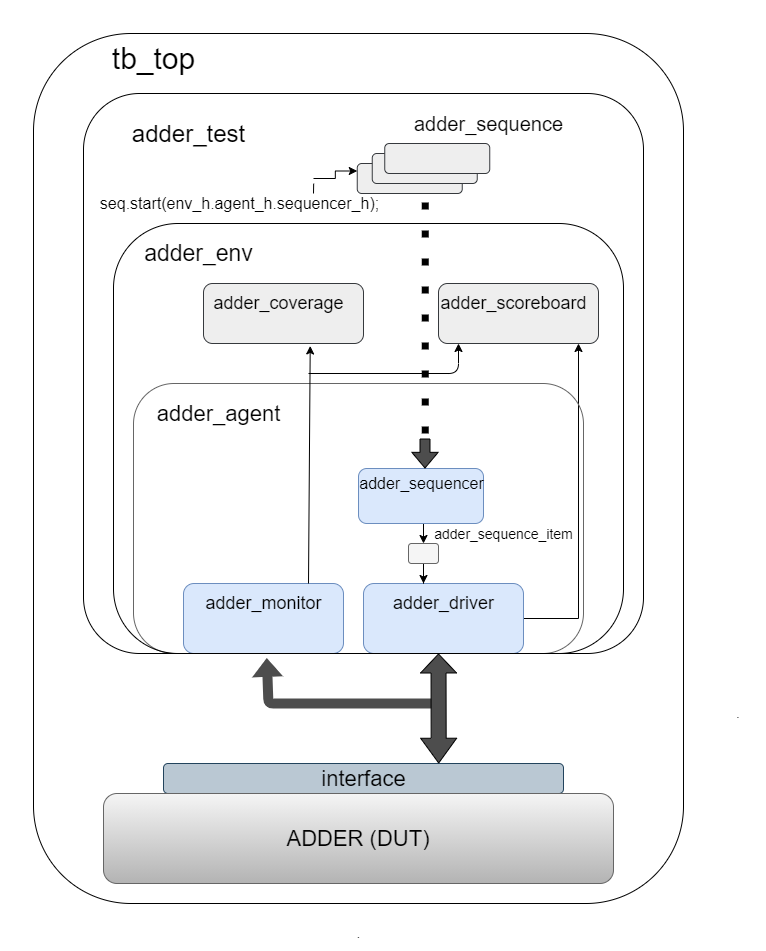

The diagram above was exported from draw.io. Its source (the exported page's mxGraphModel, read from the mxfile embedded in the PNG):
<mxGraphModel dx="2270" dy="823" grid="1" gridSize="10" guides="1" tooltips="1" connect="1" arrows="1" fold="1" page="1" pageScale="1" pageWidth="850" pageHeight="1100" math="0" shadow="0">
  <root>
    <mxCell id="0" />
    <mxCell id="1" parent="0" />
    <mxCell id="_zTxgqVAv7bLmXHR3wC0-12" style="edgeStyle=orthogonalEdgeStyle;rounded=0;orthogonalLoop=1;jettySize=auto;html=1;exitX=0.5;exitY=1;exitDx=0;exitDy=0;entryX=0.5;entryY=0;entryDx=0;entryDy=0;" parent="1" source="_zTxgqVAv7bLmXHR3wC0-1" target="_zTxgqVAv7bLmXHR3wC0-11" edge="1">
      <mxGeometry relative="1" as="geometry" />
    </mxCell>
    <mxCell id="_zTxgqVAv7bLmXHR3wC0-1" value="" style="rounded=1;whiteSpace=wrap;html=1;fillColor=#dae8fc;strokeColor=#6c8ebf;" parent="1" vertex="1">
      <mxGeometry x="310" y="445" width="125" height="55" as="geometry" />
    </mxCell>
    <mxCell id="_zTxgqVAv7bLmXHR3wC0-5" value="&lt;font style=&quot;font-size: 16px&quot;&gt;adder_sequencer&lt;/font&gt;" style="text;html=1;align=center;verticalAlign=middle;resizable=0;points=[];autosize=1;" parent="1" vertex="1">
      <mxGeometry x="303" y="450" width="140" height="20" as="geometry" />
    </mxCell>
    <mxCell id="_zTxgqVAv7bLmXHR3wC0-17" style="edgeStyle=orthogonalEdgeStyle;rounded=0;orthogonalLoop=1;jettySize=auto;html=1;entryX=0.875;entryY=1;entryDx=0;entryDy=0;entryPerimeter=0;" parent="1" source="_zTxgqVAv7bLmXHR3wC0-6" target="_zTxgqVAv7bLmXHR3wC0-25" edge="1">
      <mxGeometry relative="1" as="geometry">
        <mxPoint x="530" y="330" as="targetPoint" />
        <Array as="points">
          <mxPoint x="530" y="595" />
        </Array>
      </mxGeometry>
    </mxCell>
    <mxCell id="_zTxgqVAv7bLmXHR3wC0-6" value="" style="rounded=1;whiteSpace=wrap;html=1;fillColor=#dae8fc;strokeColor=#6c8ebf;" parent="1" vertex="1">
      <mxGeometry x="315" y="560" width="160" height="70" as="geometry" />
    </mxCell>
    <mxCell id="_zTxgqVAv7bLmXHR3wC0-7" value="&lt;font style=&quot;font-size: 18px&quot;&gt;adder_driver&lt;/font&gt;" style="text;html=1;align=center;verticalAlign=middle;resizable=0;points=[];autosize=1;" parent="1" vertex="1">
      <mxGeometry x="335" y="570" width="120" height="20" as="geometry" />
    </mxCell>
    <mxCell id="_zTxgqVAv7bLmXHR3wC0-8" value="" style="rounded=1;whiteSpace=wrap;html=1;fillColor=#dae8fc;strokeColor=#6c8ebf;" parent="1" vertex="1">
      <mxGeometry x="135" y="560" width="160" height="70" as="geometry" />
    </mxCell>
    <mxCell id="_zTxgqVAv7bLmXHR3wC0-9" value="&lt;font style=&quot;font-size: 18px&quot;&gt;adder_monitor&lt;/font&gt;" style="text;html=1;align=center;verticalAlign=middle;resizable=0;points=[];autosize=1;" parent="1" vertex="1">
      <mxGeometry x="150" y="570" width="130" height="20" as="geometry" />
    </mxCell>
    <mxCell id="_zTxgqVAv7bLmXHR3wC0-15" style="edgeStyle=orthogonalEdgeStyle;rounded=0;orthogonalLoop=1;jettySize=auto;html=1;entryX=0.375;entryY=0;entryDx=0;entryDy=0;entryPerimeter=0;" parent="1" source="_zTxgqVAv7bLmXHR3wC0-11" target="_zTxgqVAv7bLmXHR3wC0-6" edge="1">
      <mxGeometry relative="1" as="geometry" />
    </mxCell>
    <mxCell id="_zTxgqVAv7bLmXHR3wC0-11" value="" style="rounded=1;whiteSpace=wrap;html=1;fillColor=#f5f5f5;strokeColor=#666666;fontColor=#333333;" parent="1" vertex="1">
      <mxGeometry x="360" y="520" width="30" height="20" as="geometry" />
    </mxCell>
    <mxCell id="_zTxgqVAv7bLmXHR3wC0-16" value="&lt;font style=&quot;font-size: 14px&quot;&gt;adder_sequence_item&lt;/font&gt;" style="text;html=1;align=center;verticalAlign=middle;resizable=0;points=[];autosize=1;" parent="1" vertex="1">
      <mxGeometry x="380" y="500" width="150" height="20" as="geometry" />
    </mxCell>
    <mxCell id="_zTxgqVAv7bLmXHR3wC0-21" value="" style="rounded=1;whiteSpace=wrap;html=1;fillColor=none;strokeColor=none;" parent="1" vertex="1">
      <mxGeometry x="240" y="30" width="120" height="60" as="geometry" />
    </mxCell>
    <mxCell id="_zTxgqVAv7bLmXHR3wC0-22" value="" style="rounded=1;whiteSpace=wrap;html=1;gradientColor=#b3b3b3;strokeColor=#666666;fillColor=none;" parent="1" vertex="1">
      <mxGeometry x="85" y="360" width="450" height="270" as="geometry" />
    </mxCell>
    <mxCell id="_zTxgqVAv7bLmXHR3wC0-23" value="&lt;font style=&quot;font-size: 22px&quot;&gt;adder_agent&lt;/font&gt;" style="text;html=1;align=center;verticalAlign=middle;resizable=0;points=[];autosize=1;" parent="1" vertex="1">
      <mxGeometry x="100" y="380" width="140" height="20" as="geometry" />
    </mxCell>
    <mxCell id="_zTxgqVAv7bLmXHR3wC0-24" value="" style="rounded=1;whiteSpace=wrap;html=1;fillColor=#eeeeee;strokeColor=#36393d;" parent="1" vertex="1">
      <mxGeometry x="155" y="260" width="160" height="60" as="geometry" />
    </mxCell>
    <mxCell id="_zTxgqVAv7bLmXHR3wC0-25" value="" style="rounded=1;whiteSpace=wrap;html=1;fillColor=#eeeeee;strokeColor=#36393d;" parent="1" vertex="1">
      <mxGeometry x="390" y="260" width="160" height="60" as="geometry" />
    </mxCell>
    <mxCell id="_zTxgqVAv7bLmXHR3wC0-26" value="&lt;font style=&quot;font-size: 18px&quot;&gt;adder_coverage&lt;/font&gt;" style="text;html=1;align=center;verticalAlign=middle;resizable=0;points=[];autosize=1;" parent="1" vertex="1">
      <mxGeometry x="155" y="270" width="150" height="20" as="geometry" />
    </mxCell>
    <mxCell id="_zTxgqVAv7bLmXHR3wC0-27" value="&lt;font style=&quot;font-size: 18px&quot;&gt;adder_scoreboard&lt;/font&gt;" style="text;html=1;align=center;verticalAlign=middle;resizable=0;points=[];autosize=1;" parent="1" vertex="1">
      <mxGeometry x="385" y="270" width="160" height="20" as="geometry" />
    </mxCell>
    <mxCell id="_zTxgqVAv7bLmXHR3wC0-31" value="" style="endArrow=classic;html=1;entryX=0.125;entryY=1;entryDx=0;entryDy=0;entryPerimeter=0;" parent="1" target="_zTxgqVAv7bLmXHR3wC0-25" edge="1">
      <mxGeometry width="50" height="50" relative="1" as="geometry">
        <mxPoint x="260" y="350" as="sourcePoint" />
        <mxPoint x="410" y="330" as="targetPoint" />
        <Array as="points">
          <mxPoint x="410" y="350" />
        </Array>
      </mxGeometry>
    </mxCell>
    <mxCell id="_zTxgqVAv7bLmXHR3wC0-33" value="" style="rounded=1;whiteSpace=wrap;html=1;fillColor=none;" parent="1" vertex="1">
      <mxGeometry x="65" y="200" width="510" height="430" as="geometry" />
    </mxCell>
    <mxCell id="_zTxgqVAv7bLmXHR3wC0-34" value="&lt;font style=&quot;font-size: 23px&quot;&gt;adder_env&lt;/font&gt;" style="text;html=1;align=center;verticalAlign=middle;resizable=0;points=[];autosize=1;" parent="1" vertex="1">
      <mxGeometry x="90" y="220" width="120" height="20" as="geometry" />
    </mxCell>
    <mxCell id="_zTxgqVAv7bLmXHR3wC0-37" value="" style="rounded=1;whiteSpace=wrap;html=1;fillColor=#eeeeee;strokeColor=#36393d;" parent="1" vertex="1">
      <mxGeometry x="308.75" y="140" width="105" height="30" as="geometry" />
    </mxCell>
    <mxCell id="_zTxgqVAv7bLmXHR3wC0-38" value="" style="rounded=1;whiteSpace=wrap;html=1;fillColor=#eeeeee;strokeColor=#36393d;" parent="1" vertex="1">
      <mxGeometry x="323.75" y="130" width="105" height="30" as="geometry" />
    </mxCell>
    <mxCell id="_zTxgqVAv7bLmXHR3wC0-39" value="" style="rounded=1;whiteSpace=wrap;html=1;fillColor=#eeeeee;strokeColor=#36393d;" parent="1" vertex="1">
      <mxGeometry x="336.25" y="120" width="105" height="30" as="geometry" />
    </mxCell>
    <mxCell id="_zTxgqVAv7bLmXHR3wC0-40" value="&lt;font style=&quot;font-size: 20px&quot;&gt;adder_sequence&lt;/font&gt;" style="text;html=1;align=center;verticalAlign=middle;resizable=0;points=[];autosize=1;" parent="1" vertex="1">
      <mxGeometry x="360" y="90" width="160" height="20" as="geometry" />
    </mxCell>
    <mxCell id="_zTxgqVAv7bLmXHR3wC0-42" style="edgeStyle=orthogonalEdgeStyle;rounded=0;orthogonalLoop=1;jettySize=auto;html=1;entryX=0;entryY=0.25;entryDx=0;entryDy=0;" parent="1" target="_zTxgqVAv7bLmXHR3wC0-37" edge="1">
      <mxGeometry relative="1" as="geometry">
        <mxPoint x="265" y="155" as="sourcePoint" />
      </mxGeometry>
    </mxCell>
    <mxCell id="_zTxgqVAv7bLmXHR3wC0-41" value="&lt;font style=&quot;font-size: 16px&quot;&gt;seq.start(env_h.agent_h.sequencer_h);&lt;/font&gt;" style="text;html=1;align=center;verticalAlign=middle;resizable=0;points=[];autosize=1;" parent="1" vertex="1">
      <mxGeometry x="46.25" y="170" width="290" height="20" as="geometry" />
    </mxCell>
    <mxCell id="_zTxgqVAv7bLmXHR3wC0-44" value="" style="shape=flexArrow;endArrow=classic;html=1;endWidth=15.333333333333334;endSize=4.89;fillColor=#4D4D4D;" parent="1" edge="1">
      <mxGeometry width="50" height="50" relative="1" as="geometry">
        <mxPoint x="376.5" y="415" as="sourcePoint" />
        <mxPoint x="376.5" y="445" as="targetPoint" />
      </mxGeometry>
    </mxCell>
    <mxCell id="_zTxgqVAv7bLmXHR3wC0-45" value="" style="rounded=1;whiteSpace=wrap;html=1;fillColor=#bac8d3;strokeColor=#23445d;" parent="1" vertex="1">
      <mxGeometry x="115" y="740" width="400" height="30" as="geometry" />
    </mxCell>
    <mxCell id="_zTxgqVAv7bLmXHR3wC0-46" value="&lt;font style=&quot;font-size: 22px&quot;&gt;interface&lt;/font&gt;" style="text;html=1;align=center;verticalAlign=middle;resizable=0;points=[];autosize=1;" parent="1" vertex="1">
      <mxGeometry x="265" y="745" width="100" height="20" as="geometry" />
    </mxCell>
    <mxCell id="_zTxgqVAv7bLmXHR3wC0-47" value="" style="shape=flexArrow;endArrow=classic;html=1;fillColor=#4D4D4D;strokeColor=none;entryX=0.327;entryY=1.007;entryDx=0;entryDy=0;entryPerimeter=0;" parent="1" target="Y-LPYW2SQROk9tkXFU0W-2" edge="1">
      <mxGeometry width="50" height="50" relative="1" as="geometry">
        <mxPoint x="385" y="680" as="sourcePoint" />
        <mxPoint x="250" y="640" as="targetPoint" />
        <Array as="points">
          <mxPoint x="220" y="680" />
        </Array>
      </mxGeometry>
    </mxCell>
    <mxCell id="_zTxgqVAv7bLmXHR3wC0-48" value="" style="shape=flexArrow;endArrow=classic;startArrow=classic;html=1;strokeColor=#000000;fillColor=#4D4D4D;width=15;startSize=7.92;endSize=6;exitX=0.688;exitY=0;exitDx=0;exitDy=0;exitPerimeter=0;" parent="1" edge="1" source="_zTxgqVAv7bLmXHR3wC0-45">
      <mxGeometry width="50" height="50" relative="1" as="geometry">
        <mxPoint x="390.5" y="730" as="sourcePoint" />
        <mxPoint x="390" y="630" as="targetPoint" />
      </mxGeometry>
    </mxCell>
    <mxCell id="_zTxgqVAv7bLmXHR3wC0-49" value="&lt;font style=&quot;font-size: 22px&quot;&gt;ADDER (DUT)&lt;/font&gt;" style="rounded=1;whiteSpace=wrap;html=1;gradientColor=#b3b3b3;fillColor=#f5f5f5;strokeColor=#666666;" parent="1" vertex="1">
      <mxGeometry x="55" y="770" width="510" height="90" as="geometry" />
    </mxCell>
    <mxCell id="_zTxgqVAv7bLmXHR3wC0-50" value="" style="rounded=1;whiteSpace=wrap;html=1;fillColor=none;" parent="1" vertex="1">
      <mxGeometry x="-15" y="10" width="650" height="870" as="geometry" />
    </mxCell>
    <mxCell id="_zTxgqVAv7bLmXHR3wC0-51" value="&lt;font style=&quot;font-size: 30px&quot;&gt;tb_top&lt;/font&gt;" style="text;html=1;align=center;verticalAlign=middle;resizable=0;points=[];autosize=1;" parent="1" vertex="1">
      <mxGeometry x="55" y="20" width="100" height="30" as="geometry" />
    </mxCell>
    <mxCell id="_zTxgqVAv7bLmXHR3wC0-52" value="." style="text;html=1;strokeColor=none;fillColor=none;align=center;verticalAlign=middle;whiteSpace=wrap;rounded=0;" parent="1" vertex="1">
      <mxGeometry x="670" y="680" width="40" height="20" as="geometry" />
    </mxCell>
    <mxCell id="_zTxgqVAv7bLmXHR3wC0-53" value="." style="text;html=1;align=center;verticalAlign=middle;resizable=0;points=[];autosize=1;" parent="1" vertex="1">
      <mxGeometry x="300" y="900" width="20" height="20" as="geometry" />
    </mxCell>
    <mxCell id="Y-LPYW2SQROk9tkXFU0W-1" value="" style="endArrow=classic;html=1;entryX=0.667;entryY=1.041;entryDx=0;entryDy=0;entryPerimeter=0;" edge="1" parent="1" target="_zTxgqVAv7bLmXHR3wC0-24">
      <mxGeometry width="50" height="50" relative="1" as="geometry">
        <mxPoint x="260" y="560" as="sourcePoint" />
        <mxPoint x="310" y="510" as="targetPoint" />
      </mxGeometry>
    </mxCell>
    <mxCell id="Y-LPYW2SQROk9tkXFU0W-2" value="" style="rounded=1;whiteSpace=wrap;html=1;fillColor=none;arcSize=10;" vertex="1" parent="1">
      <mxGeometry x="35" y="70" width="560" height="560" as="geometry" />
    </mxCell>
    <mxCell id="Y-LPYW2SQROk9tkXFU0W-3" value="&lt;font style=&quot;font-size: 24px&quot;&gt;adder_test&lt;/font&gt;" style="text;html=1;align=center;verticalAlign=middle;resizable=0;points=[];autosize=1;" vertex="1" parent="1">
      <mxGeometry x="75" y="100" width="130" height="20" as="geometry" />
    </mxCell>
    <mxCell id="Y-LPYW2SQROk9tkXFU0W-4" value="" style="endArrow=none;dashed=1;html=1;dashPattern=1 3;strokeWidth=7;entryX=0.614;entryY=0.179;entryDx=0;entryDy=0;entryPerimeter=0;jumpSize=12;endSize=6;" edge="1" parent="1">
      <mxGeometry width="50" height="50" relative="1" as="geometry">
        <mxPoint x="376.75" y="410" as="sourcePoint" />
        <mxPoint x="376.84000000000015" y="170.24" as="targetPoint" />
      </mxGeometry>
    </mxCell>
    <mxCell id="Y-LPYW2SQROk9tkXFU0W-5" value="" style="endArrow=none;html=1;strokeWidth=1;entryX=0.411;entryY=0.161;entryDx=0;entryDy=0;entryPerimeter=0;" edge="1" parent="1" target="Y-LPYW2SQROk9tkXFU0W-2">
      <mxGeometry width="50" height="50" relative="1" as="geometry">
        <mxPoint x="265" y="170" as="sourcePoint" />
        <mxPoint x="280" y="160" as="targetPoint" />
      </mxGeometry>
    </mxCell>
  </root>
</mxGraphModel>